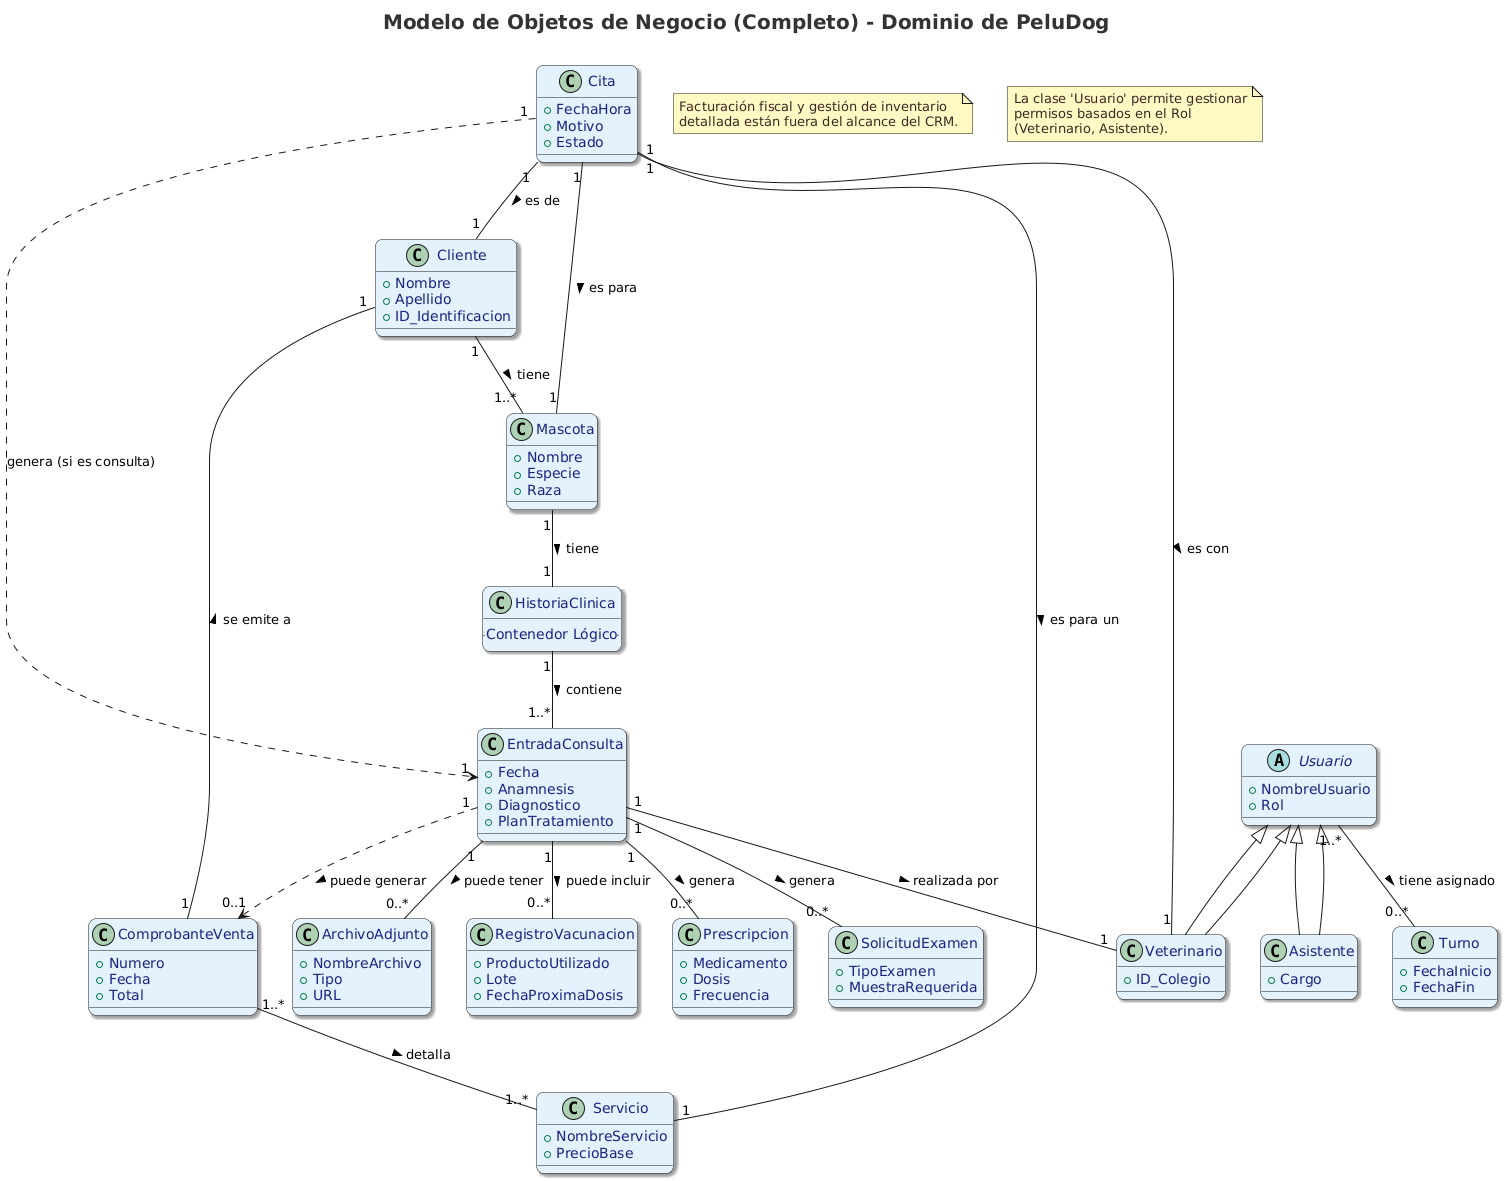

The diagram above was rendered by PlantUML. Its source (embedded in the PNG):
@startuml
' --- Estilos para un diagrama limpio y profesional ---
<style>
title {
  FontSize 20
  FontColor #333333
}
classDiagram {
  backgroundColor #FFFFFF
  borderColor #A0A0A0
  
  class {
    backgroundColor #E3F2FD
    borderColor #1565C0
    fontColor #1A237E
    roundCorner 15
    shadowing true
  }
  
  arrow {
    color #1565C0
    thickness 2
  }
  
  note {
    backgroundColor #FFF9C4
    borderColor #F57F17
    fontColor #3E2723
  }
}
</style>

title Modelo de Objetos de Negocio (Completo) - Dominio de PeluDog

' --- Definición de Clases Principales y de Usuario ---

abstract class Usuario {
  +NombreUsuario
  +Rol
}
class Veterinario extends Usuario {
  +ID_Colegio
}
class Asistente extends Usuario {
  +Cargo
}
class Turno {
  +FechaInicio
  +FechaFin
}
class Cliente {
  +Nombre
  +Apellido
  +ID_Identificacion
}
class Mascota {
  +Nombre
  +Especie
  +Raza
}
class Cita {
  +FechaHora
  +Motivo
  +Estado
}
class Servicio {
  +NombreServicio
  +PrecioBase
}
class ComprobanteVenta {
  +Numero
  +Fecha
  +Total
}

' --- Clases del Historial Clínico (CORREGIDO) ---

class HistoriaClinica {
  .. Contenedor Lógico ..
}
class EntradaConsulta {
  +Fecha
  +Anamnesis
  +Diagnostico
  +PlanTratamiento
}
class Prescripcion {
  +Medicamento
  +Dosis
  +Frecuencia
}
class SolicitudExamen {
  +TipoExamen
  +MuestraRequerida
}
class ArchivoAdjunto {
  +NombreArchivo
  +Tipo
  +URL
}
class RegistroVacunacion {
  +ProductoUtilizado
  +Lote
  +FechaProximaDosis
}


' --- Definición de Relaciones ---

' --- Relaciones de Usuarios y Turnos ---
Usuario "1..*" -- "0..*" Turno : tiene asignado >
Veterinario --|> Usuario
Asistente --|> Usuario

' --- Relaciones de Clientes y Mascotas ---
Cliente "1" -- "1..*" Mascota : tiene >
Mascota "1" -- "1" HistoriaClinica : tiene >

' --- Relaciones de Citas y Servicios ---
Cita "1" -- "1" Cliente : es de >
Cita "1" -- "1" Mascota : es para >
Cita "1" -- "1" Veterinario : es con >
Cita "1" -- "1" Servicio : es para un >
Cita "1" ..> "1" EntradaConsulta : genera (si es consulta)

' --- Relaciones del Historial Clínico (CORREGIDO) ---
HistoriaClinica "1" -- "1..*" EntradaConsulta : contiene >
EntradaConsulta "1" -- "1" Veterinario : realizada por >
' Una consulta puede generar CERO o MUCHOS de los siguientes registros
EntradaConsulta "1" -- "0..*" Prescripcion : genera >
EntradaConsulta "1" -- "0..*" SolicitudExamen : genera >
EntradaConsulta "1" -- "0..*" ArchivoAdjunto : puede tener >
EntradaConsulta "1" -- "0..*" RegistroVacunacion : puede incluir >

' --- Relaciones de Facturación ---
ComprobanteVenta "1" -- "1" Cliente : se emite a >
ComprobanteVenta "1..*" -- "1..*" Servicio : detalla >
EntradaConsulta "1" ..> "0..1" ComprobanteVenta : puede generar >


note "Facturación fiscal y gestión de inventario\ndetallada están fuera del alcance del CRM." as N1
note "La clase 'Usuario' permite gestionar\npermisos basados en el Rol\n(Veterinario, Asistente)." as N2
@enduml